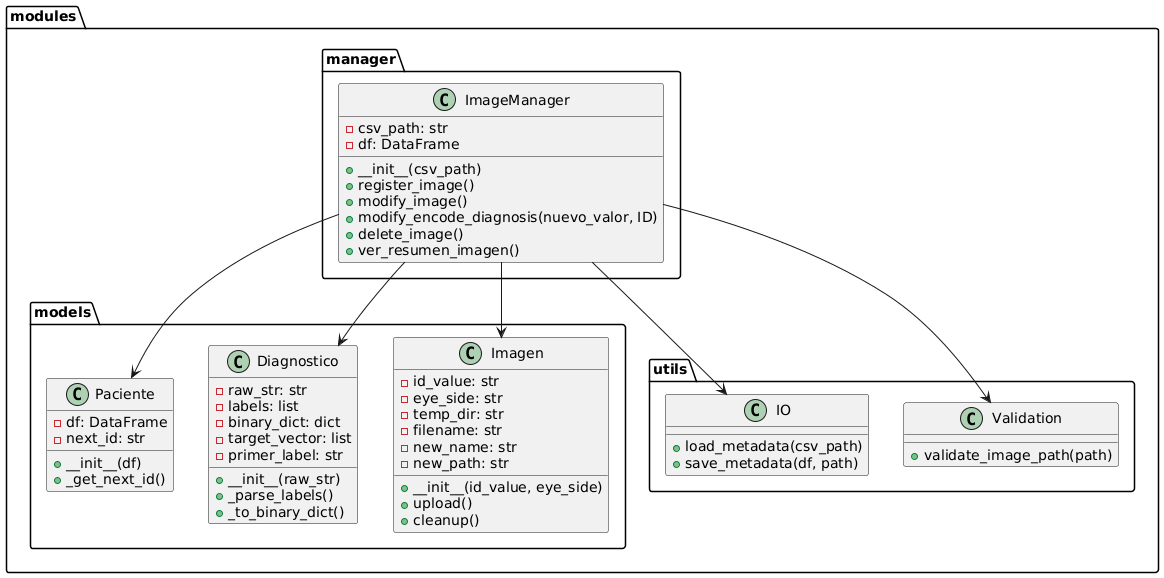

The diagram above was rendered by PlantUML. Its source (embedded in the PNG):
@startuml
package "modules.models" {
  class Paciente {
    -df: DataFrame
    -next_id: str
    +__init__(df)
    +_get_next_id()
  }

  class Diagnostico {
    -raw_str: str
    -labels: list
    -binary_dict: dict
    -target_vector: list
    -primer_label: str
    +__init__(raw_str)
    +_parse_labels()
    +_to_binary_dict()
  }

  class Imagen {
    -id_value: str
    -eye_side: str
    -temp_dir: str
    -filename: str
    -new_name: str
    -new_path: str
    +__init__(id_value, eye_side)
    +upload()
    +cleanup()
  }
}

package "modules.manager" {
  class ImageManager {
    -csv_path: str
    -df: DataFrame
    +__init__(csv_path)
    +register_image()
    +modify_image()
    +modify_encode_diagnosis(nuevo_valor, ID)
    +delete_image()
    +ver_resumen_imagen()
  }
}

package "modules.utils" {
  class IO {
    +load_metadata(csv_path)
    +save_metadata(df, path)
  }

  class Validation {
    +validate_image_path(path)
  }
}

ImageManager --> Paciente
ImageManager --> Diagnostico
ImageManager --> Imagen
ImageManager --> IO
ImageManager --> Validation
@enduml